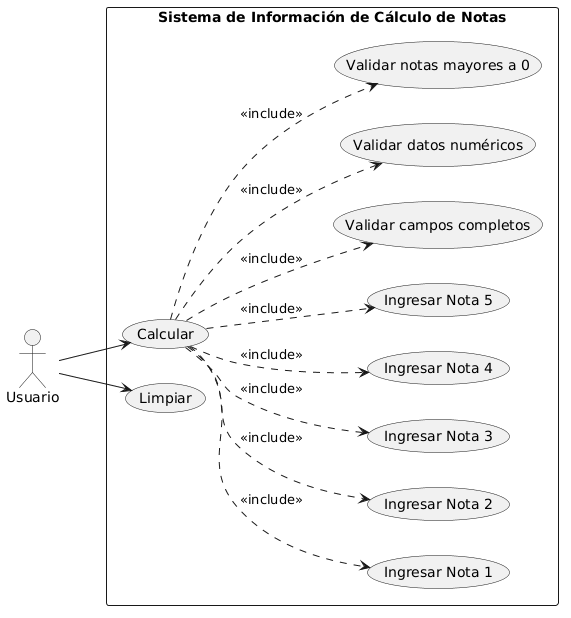

The diagram above was rendered by PlantUML. Its source (embedded in the PNG):
@startuml
left to right direction

actor Usuario

rectangle "Sistema de Información de Cálculo de Notas" {

    usecase "Calcular" as Calcular
    usecase "Limpiar" as Limpiar

    usecase "Ingresar Nota 1" as N1
    usecase "Ingresar Nota 2" as N2
    usecase "Ingresar Nota 3" as N3
    usecase "Ingresar Nota 4" as N4
    usecase "Ingresar Nota 5" as N5

    usecase "Validar campos completos" as VC
    usecase "Validar datos numéricos" as VN
    usecase "Validar notas mayores a 0" as VP

    Usuario --> Calcular
    Usuario --> Limpiar

    Calcular ..> N1 : <<include>>
    Calcular ..> N2 : <<include>>
    Calcular ..> N3 : <<include>>
    Calcular ..> N4 : <<include>>
    Calcular ..> N5 : <<include>>

    Calcular ..> VC : <<include>>
    Calcular ..> VN : <<include>>
    Calcular ..> VP : <<include>>
}
@enduml